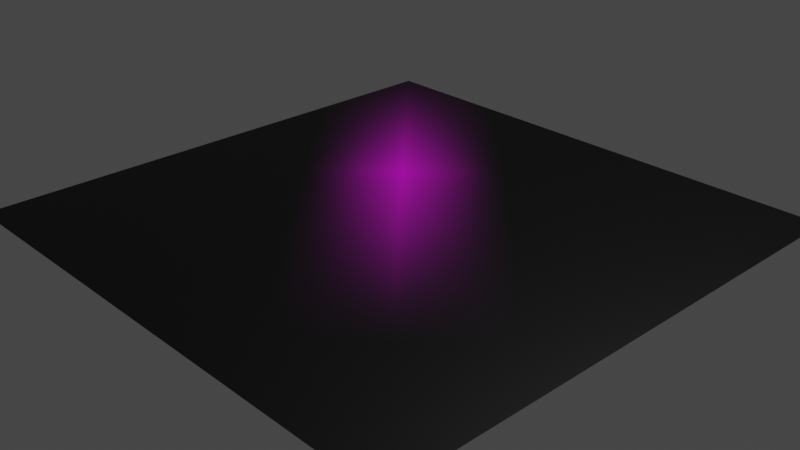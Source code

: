 # Source: character-3x3.blend  (saved by Blender 3.3.6; exported with 4.5.12 LTS)
import bpy
from mathutils import Matrix  # noqa: F401  (used for matrix-valued properties, if any)

bpy.ops.wm.read_factory_settings(use_empty=True)
scene = bpy.context.scene
scene.name = 'Scene'

# ---- collections
col_collection = bpy.data.collections.new('Collection'); scene.collection.children.link(col_collection)

# ---- images (referenced by path relative to the original .blend; pixels are not part of the script)
import os
ASSET_DIR = os.environ.get("B2B_ASSET_DIR", "")  # directory of the original .blend (textures are referenced by path, not embedded)
HERE = os.path.dirname(os.path.abspath(__file__))  # packed textures are extracted next to this script under _unpacked/

def load_image(name, relpath, width, height, colorspace="sRGB"):
    """Load a texture the original file referenced (path relative to the .blend, or extracted next to this script)."""
    p = next((c for c in (os.path.join(HERE, relpath), os.path.join(ASSET_DIR, relpath)) if relpath and os.path.exists(c)), "")
    if p:
        img = bpy.data.images.load(p, check_existing=True)
        img.name = name
    else:  # same state as the original file: an image datablock whose file is absent (Cycles renders it pink)
        img = bpy.data.images.new(name, width, height)
        img.source = "FILE"
        img.filepath = "//" + (relpath or name)
    img.colorspace_settings.name = colorspace
    return img
img_efmv1xaa_05_bmp = load_image('efmv1xaa_05.bmp', 'Critters/efmv1xaa/efmv1xaa_05.bmp', 1024, 1024, 'sRGB')

# ---- materials (node trees are filled in below, after node groups)
mat_material_001 = bpy.data.materials.new('Material.001')
mat_material_001.use_transparent_shadow = False

# ---- material node trees
mat_material_001.use_nodes = True; mat_material_001.node_tree.nodes.clear()
_N = mat_material_001.node_tree.nodes; _L = mat_material_001.node_tree.links
n0 = _N.new('ShaderNodeBsdfPrincipled'); n0.name = 'Principled BSDF'; n0.location = (10, 300)
n0.distribution = 'GGX'
n0.subsurface_method = 'RANDOM_WALK_SKIN'
n0.inputs[3].default_value = 1.45
n0.inputs[27].default_value = (0.0, 0.0, 0.0, 1.0)
n0.inputs[28].default_value = 1.0
n1 = _N.new('ShaderNodeOutputMaterial'); n1.name = 'Material Output'; n1.location = (300, 300)
n2 = _N.new('ShaderNodeTexImage'); n2.name = 'Image Texture'; n2.location = (-326, 185)
n2.image = img_efmv1xaa_05_bmp
n2.extension = 'CLIP'
n3 = _N.new('ShaderNodeMapping'); n3.name = 'Mapping'; n3.location = (-583, 192)
n4 = _N.new('ShaderNodeTexCoord'); n4.name = 'Texture Coordinate'; n4.location = (-837, 180)
_L.new(n0.outputs[0], n1.inputs[0])
_L.new(n2.outputs[0], n0.inputs[0])
_L.new(n4.outputs[2], n3.inputs[0])
_L.new(n3.outputs[0], n2.inputs[0])
n1.is_active_output = True

# ---- world
world_world = bpy.data.worlds.new('World'); scene.world = world_world
world_world.use_nodes = True; world_world.node_tree.nodes.clear()
_N = world_world.node_tree.nodes; _L = world_world.node_tree.links
n0 = _N.new('ShaderNodeOutputWorld'); n0.name = 'World Output'; n0.location = (300, 300)
n1 = _N.new('ShaderNodeBackground'); n1.name = 'Background'; n1.location = (10, 300)
n1.inputs[0].default_value = (0.05088, 0.05088, 0.05088, 1.0)
_L.new(n1.outputs[0], n0.inputs[0])
n0.is_active_output = True
world_world.color = (0.05088, 0.05088, 0.05088)
world_world.use_sun_shadow = False
world_world.sun_shadow_jitter_overblur = 0.0

# ---- cameras
cam_camera = bpy.data.cameras.new('Camera')
cam_camera.clip_end = 100.0
cam_camera.ortho_scale = 7.314

# ---- lights
light_light = bpy.data.lights.new('Light', 'POINT')
light_light.transmission_factor = 0.0
light_light.energy = 1000.0
light_light.shadow_soft_size = 0.1
light_light.shadow_maximum_resolution = 0.006
light_light.use_absolute_resolution = True

# ---- meshes
me_plane_010 = bpy.data.meshes.new('Plane.010')
me_plane_010.from_pydata([(-1.0, 3.0, 0.0), (-1.0, 1.0, 0.0), (1.0, -1.0, 0.0), (3.0, -1.0, 0.0), (1.0, 1.0, 0.0), (3.0, 1.0, 0.0), (1.0, 3.0, 0.0), (3.0, 3.0, 0.0), (3.0, -3.0, 0.0), (-1.0, -3.0, 0.0), (1.0, -3.0, 0.0), (-3.0, -3.0, 0.0), (-1.0, -1.0, 0.0), (-3.0, -1.0, 0.0), (-3.0, 1.0, 0.0), (-3.0, 3.0, 0.0)], [], [(1, 4, 6, 0), (12, 2, 4, 1), (2, 3, 5, 4), (4, 5, 7, 6), (10, 8, 3, 2), (9, 10, 2, 12), (11, 9, 12, 13), (13, 12, 1, 14), (14, 1, 0, 15)])
_uv = me_plane_010.uv_layers.new(name='UVMap')
_uv.uv.foreach_set('vector', [0.5, 0.5546, 1.749, 0.1585, 2.998, 0.5546, 1.749, 0.9507, -0.7492, 0.1585, 0.5, -0.2376, 1.749, 0.1585, 0.5, 0.5546, 0.5, -0.2376, 1.749, -0.6337, 2.998, -0.2376, 1.749, 0.1585, 1.749, 0.1585, 2.998, -0.2376, 4.248, 0.1585, 2.998, 0.5546, -0.7492, -0.6337, 0.5, -1.03, 1.749, -0.6337, 0.5, -0.2376, -1.998, -0.2376, -0.7492, -0.6337, 0.5, -0.2376, -0.7492, 0.1585, -3.248, 0.1585, -1.998, -0.2376, -0.7492, 0.1585, -1.998, 0.5546, -1.998, 0.5546, -0.7492, 0.1585, 0.5, 0.5546, -0.7492, 0.9507, -0.7492, 0.9507, 0.5, 0.5546, 1.749, 0.9507, 0.5, 1.347])
me_plane_010.materials.append(mat_material_001)
me_plane_010.use_remesh_fix_poles = True
me_plane_010.use_remesh_preserve_attributes = False
me_plane_010.update()

# ---- objects
ob_light = bpy.data.objects.new('Light', light_light)
ob_camera = bpy.data.objects.new('Camera', cam_camera)
ob_plane_010 = bpy.data.objects.new('Plane.010', me_plane_010)

# ---- transforms, parenting, visibility, modifiers, constraints
ob_light.location = (4.076, 1.005, 5.904)
ob_light.rotation_euler = (0.6503, 0.05522, 1.866)
ob_light.lock_rotations_4d = False
ob_light.empty_display_type = 'ARROWS'
ob_light.color = (0.0, 0.0, 0.0, 0.0)
ob_light.lineart.crease_threshold = 0.0
ob_camera.location = (7.359, -6.926, 4.958)
ob_camera.rotation_euler = (1.109, 0.0, 0.8149)
ob_camera.lock_rotations_4d = False
ob_camera.empty_display_type = 'ARROWS'
ob_camera.color = (0.0, 0.0, 0.0, 0.0)
ob_camera.display_type = 'WIRE'
ob_camera.lineart.crease_threshold = 0.0
ob_plane_010.location = (0.0, 0.0, 0.0)

# ---- collection membership
col_collection.objects.link(ob_light)
col_collection.objects.link(ob_camera)
col_collection.objects.link(ob_plane_010)

# ---- scene / render settings (as saved in the file)
scene.camera = ob_camera
scene.frame_start = 1; scene.frame_end = 250; scene.frame_set(1)
scene.render.engine = 'BLENDER_EEVEE_NEXT'
scene.cycles.sampling_pattern = 'TABULATED_SOBOL'
scene.cycles.use_light_tree = False
scene.view_settings.view_transform = 'Filmic'
bpy.context.view_layer.update()
